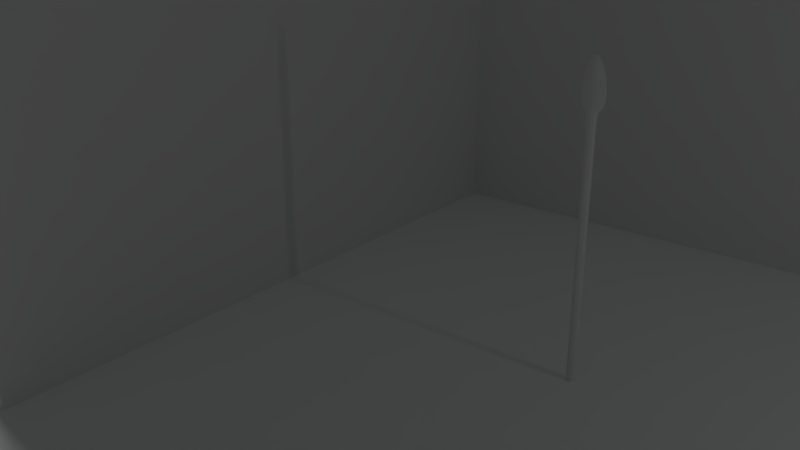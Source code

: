 # Source: spear_model.blend  (saved by Blender 2.79.0; exported with 4.5.12 LTS)
import bpy
from mathutils import Matrix  # noqa: F401  (used for matrix-valued properties, if any)

bpy.ops.wm.read_factory_settings(use_empty=True)
scene = bpy.context.scene
scene.name = 'Scene'

# ---- collections
col_collection_1 = bpy.data.collections.new('Collection 1'); scene.collection.children.link(col_collection_1)

# ---- materials (node trees are filled in below, after node groups)
mat_material = bpy.data.materials.new('Material')
mat_material.alpha_threshold = 0.0
mat_material.use_transparent_shadow = False
mat_material.roughness = 0.5
mat_material_002 = bpy.data.materials.new('Material.002')
mat_material_002.alpha_threshold = 0.0
mat_material_002.use_transparent_shadow = False
mat_material_002.roughness = 0.5
mat_material_001 = bpy.data.materials.new('Material.001')
mat_material_001.alpha_threshold = 0.0
mat_material_001.use_transparent_shadow = False
mat_material_001.diffuse_color = (0.9699, 1.0, 1.0, 1.0)
mat_material_001.roughness = 0.5

# ---- material node trees

# ---- world
world_world = bpy.data.worlds.new('World'); scene.world = world_world
world_world.color = (0.05088, 0.05088, 0.05088)
world_world.use_sun_shadow = False
world_world.sun_shadow_jitter_overblur = 0.0
world_world.cycles.sampling_method = 'MANUAL'

# ---- cameras
cam_camera = bpy.data.cameras.new('Camera')
cam_camera.clip_end = 100.0
cam_camera.lens = 35.0
cam_camera.sensor_width = 32.0
cam_camera.sensor_height = 18.0
cam_camera.ortho_scale = 7.314
cam_camera.dof.focus_distance = 0.0
cam_camera.dof.aperture_fstop = 128.0

# ---- lights
light_hemi_001 = bpy.data.lights.new('Hemi.001', 'SUN')
light_hemi_001.transmission_factor = 0.0
light_hemi_001.angle = 0.1993
light_hemi_001.energy = 0.5
light_hemi_001.shadow_buffer_clip_start = 0.5
light_hemi_001.shadow_soft_size = 0.1
light_hemi_001.shadow_cascade_max_distance = 1000.0
light_area_001 = bpy.data.lights.new('Area.001', 'AREA')
light_area_001.transmission_factor = 0.0
light_area_001.energy = 17.28
light_area_001.shadow_buffer_clip_start = 0.5
light_area_001.shadow_soft_size = 0.1
light_area_001.shadow_maximum_resolution = 0.006
light_area_001.use_absolute_resolution = True
light_area_001.size = 0.1
light_area_001.size_y = 0.1

# ---- meshes
me_cylinder = bpy.data.meshes.new('Cylinder')
me_cylinder.from_pydata([(-1.866e-09, 0.7089, -1.0), (-1.866e-09, 0.7089, 1.0), (0.6139, 0.3545, -1.0), (0.6139, 0.3545, 1.0), (0.6139, -0.3545, -1.0), (0.6139, -0.3545, 1.0), (-6.384e-08, -0.7089, -1.0), (-6.384e-08, -0.7089, 1.0), (-0.6139, -0.3545, -1.0), (-0.6139, -0.3545, 1.0), (-0.6139, 0.3545, -1.0), (-0.6139, 0.3545, 1.0), (1.9, 0.102, 1.059), (2.373e-08, 1.089, 1.059), (1.9, -0.102, 1.059), (-1.681e-07, -1.089, 1.059), (-1.9, -0.102, 1.059), (-1.9, 0.102, 1.059), (1.429, 0.0767, 1.281), (1.434e-06, 0.8189, 1.281), (1.429, -0.0767, 1.281), (1.29e-06, -0.8189, 1.281), (-1.429, -0.0767, 1.281), (-1.429, 0.0767, 1.281), (0.2552, 0.01802, 1.387), (2.094e-06, 0.08198, 1.387), (0.2552, -0.01802, 1.387), (2.068e-06, -0.08198, 1.387), (-0.2552, -0.01802, 1.387), (-0.2552, 0.01802, 1.387), (-1.866e-09, 0.7089, 0.9931), (0.6139, 0.3545, 0.9931), (0.6139, -0.3545, 0.9931), (-6.384e-08, -0.7089, 0.9931), (-0.6139, -0.3545, 0.9931), (-0.6139, 0.3545, 0.9931), (0.6139, 0.3545, -0.9387), (0.6139, -0.3545, -0.9387), (-6.384e-08, -0.7089, -0.9387), (-0.6139, -0.3545, -0.9387), (-0.6139, 0.3545, -0.9387), (-1.866e-09, 0.7089, -0.9387), (0.307, 0.5317, -1.0), (0.591, 0.3677, 1.0), (1.829, 0.1388, 1.059), (1.376, 0.1044, 1.281), (0.2457, 0.0204, 1.387), (0.307, 0.5317, 0.9931), (0.307, 0.5317, -0.9387), (0.307, -0.5317, -1.0), (0.5952, -0.3653, 1.0), (1.842, -0.132, 1.059), (1.386, -0.09931, 1.281), (0.2474, -0.01997, 1.387), (0.307, -0.5317, 0.9931), (0.307, -0.5317, -0.9387), (-0.307, -0.5317, -1.0), (-0.6026, -0.361, 1.0), (-1.865, -0.1201, 1.059), (-1.403, -0.09037, 1.281), (-0.2505, -0.0192, 1.387), (-0.307, -0.5317, 0.9931), (-0.307, -0.5317, -0.9387), (-0.307, 0.5317, -1.0), (-0.602, 0.3614, 1.0), (-1.863, 0.1212, 1.059), (-1.402, 0.09119, 1.281), (-0.2502, 0.01927, 1.387), (-0.307, 0.5317, 0.9931), (-0.307, 0.5317, -0.9387)], [], [(47, 43, 3, 31), (31, 3, 5, 32), (54, 50, 7, 33), (61, 57, 9, 34), (5, 3, 12, 14), (34, 9, 11, 35), (68, 64, 1, 30), (0, 42, 2, 4, 49, 6, 56, 8, 10, 63), (65, 17, 23, 66), (11, 9, 16, 17), (43, 1, 13, 44), (50, 5, 14, 51), (64, 11, 17, 65), (57, 7, 15, 58), (23, 22, 28, 29), (58, 15, 21, 59), (14, 12, 18, 20), (17, 16, 22, 23), (51, 14, 20, 52), (44, 13, 19, 45), (24, 46, 25, 67, 29, 28, 60, 27, 53, 26), (52, 20, 26, 53), (45, 19, 25, 46), (66, 23, 29, 67), (59, 21, 27, 60), (20, 18, 24, 26), (69, 68, 30, 41), (39, 34, 35, 40), (62, 61, 34, 39), (55, 54, 33, 38), (36, 31, 32, 37), (48, 47, 31, 36), (42, 48, 36, 2), (2, 36, 37, 4), (49, 55, 38, 6), (56, 62, 39, 8), (8, 39, 40, 10), (63, 69, 41, 0), (0, 41, 48, 42), (41, 30, 47, 48), (18, 45, 46, 24), (12, 44, 45, 18), (3, 43, 44, 12), (30, 1, 43, 47), (4, 37, 55, 49), (37, 32, 54, 55), (21, 52, 53, 27), (15, 51, 52, 21), (7, 50, 51, 15), (32, 5, 50, 54), (6, 38, 62, 56), (38, 33, 61, 62), (22, 59, 60, 28), (16, 58, 59, 22), (9, 57, 58, 16), (33, 7, 57, 61), (10, 40, 69, 63), (40, 35, 68, 69), (19, 66, 67, 25), (1, 64, 65, 13), (13, 65, 66, 19), (35, 11, 64, 68)])
me_cylinder.polygons.foreach_set('use_smooth', [True] * 62)
_uv = me_cylinder.uv_layers.new(name='UVMap')
_uv.uv.foreach_set('vector', [0.6052, 0.9475, 0.6655, 0.947, 0.6719, 0.947, 0.6718, 0.9485, 0.9495, 0.3374, 0.9495, 0.3392, 0.8457, 0.34, 0.8457, 0.3382, 0.6002, 0.5047, 0.6652, 0.5043, 0.5425, 0.5074, 0.5425, 0.5063, 0.4011, 0.4995, 0.3231, 0.5013, 0.3189, 0.5012, 0.319, 0.4994, 0.8457, 0.34, 0.9495, 0.3392, 0.914, 0.5281, 0.8841, 0.5283, 0.1496, 0.3757, 0.1496, 0.3775, 0.04576, 0.3783, 0.04576, 0.3765, 0.3986, 0.9489, 0.3222, 0.9472, 0.4619, 0.9479, 0.4619, 0.9491, 0.8925, 0.2707, 0.8405, 0.2707, 0.7885, 0.2707, 0.7364, 0.1806, 0.7624, 0.1355, 0.7885, 0.09045, 0.8405, 0.09045, 0.8925, 0.09045, 0.9446, 0.1806, 0.9186, 0.2257, 0.1859, 0.8946, 0.1785, 0.8943, 0.2473, 0.8449, 0.2525, 0.8451, 0.04576, 0.3783, 0.1496, 0.3775, 0.1141, 0.5664, 0.08419, 0.5667, 0.6655, 0.947, 0.5492, 0.9457, 0.5218, 0.8956, 0.8213, 0.8855, 0.6652, 0.5043, 0.671, 0.5042, 0.8261, 0.5624, 0.8169, 0.5618, 0.3222, 0.9472, 0.3178, 0.9473, 0.1785, 0.8943, 0.1859, 0.8946, 0.3231, 0.5013, 0.4653, 0.5006, 0.4964, 0.5555, 0.1888, 0.5521, 0.08847, 0.6428, 0.1109, 0.6427, 0.1037, 0.8154, 0.09839, 0.8155, 0.1888, 0.5521, 0.4964, 0.5555, 0.4792, 0.6011, 0.2567, 0.6026, 0.8841, 0.5283, 0.914, 0.5281, 0.9108, 0.6043, 0.8884, 0.6045, 0.08419, 0.5667, 0.1141, 0.5664, 0.1109, 0.6427, 0.08847, 0.6428, 0.8169, 0.5618, 0.8261, 0.5624, 0.7659, 0.6081, 0.7589, 0.608, 0.8213, 0.8855, 0.5218, 0.8956, 0.5383, 0.848, 0.7642, 0.8411, 0.5433, 0.7298, 0.5419, 0.7301, 0.5058, 0.7391, 0.4691, 0.7299, 0.4684, 0.7298, 0.4684, 0.7245, 0.4691, 0.7243, 0.5058, 0.7151, 0.5422, 0.7242, 0.5433, 0.7245, 0.7589, 0.608, 0.7659, 0.6081, 0.6222, 0.6911, 0.6138, 0.6928, 0.7642, 0.8411, 0.5383, 0.848, 0.5834, 0.7512, 0.6191, 0.7582, 0.2525, 0.8451, 0.2473, 0.8449, 0.3865, 0.7649, 0.395, 0.7632, 0.2567, 0.6026, 0.4792, 0.6011, 0.4324, 0.6931, 0.3975, 0.685, 0.8884, 0.6045, 0.9108, 0.6043, 0.9036, 0.7771, 0.8983, 0.7771, 0.3022, 0.3165, 0.3022, 0.03284, 0.3543, 0.03284, 0.3543, 0.3165, 0.1461, 0.3165, 0.1461, 0.03284, 0.2502, 0.03284, 0.2502, 0.3165, 0.09403, 0.3165, 0.09403, 0.03284, 0.1461, 0.03284, 0.1461, 0.3165, 0.6145, 0.3165, 0.6145, 0.03284, 0.6665, 0.03284, 0.6665, 0.3165, 0.4583, 0.3165, 0.4583, 0.03284, 0.5624, 0.03284, 0.5624, 0.3165, 0.4063, 0.3165, 0.4063, 0.03284, 0.4583, 0.03284, 0.4583, 0.3165, 0.4063, 0.3255, 0.4063, 0.3165, 0.4583, 0.3165, 0.4583, 0.3255, 0.4583, 0.3255, 0.4583, 0.3165, 0.5624, 0.3165, 0.5624, 0.3255, 0.6145, 0.3255, 0.6145, 0.3165, 0.6665, 0.3165, 0.6665, 0.3255, 0.09403, 0.3255, 0.09403, 0.3165, 0.1461, 0.3165, 0.1461, 0.3255, 0.1461, 0.3255, 0.1461, 0.3165, 0.2502, 0.3165, 0.2502, 0.3255, 0.3022, 0.3255, 0.3022, 0.3165, 0.3543, 0.3165, 0.3543, 0.3255, 0.3543, 0.3255, 0.3543, 0.3165, 0.4063, 0.3165, 0.4063, 0.3255, 0.3543, 0.3165, 0.3543, 0.03284, 0.4063, 0.03284, 0.4063, 0.3165, 0.7728, 0.8409, 0.7642, 0.8411, 0.6191, 0.7582, 0.6274, 0.7598, 0.8319, 0.8847, 0.8213, 0.8855, 0.7642, 0.8411, 0.7728, 0.8409, 0.6719, 0.947, 0.6655, 0.947, 0.8213, 0.8855, 0.8319, 0.8847, 0.5492, 0.9468, 0.5492, 0.9457, 0.6655, 0.947, 0.6052, 0.9475, 0.5624, 0.3255, 0.5624, 0.3165, 0.6145, 0.3165, 0.6145, 0.3255, 0.5624, 0.3165, 0.5624, 0.03284, 0.6145, 0.03284, 0.6145, 0.3165, 0.5326, 0.6054, 0.7589, 0.608, 0.6138, 0.6928, 0.5785, 0.7003, 0.5155, 0.5586, 0.8169, 0.5618, 0.7589, 0.608, 0.5326, 0.6054, 0.5425, 0.5074, 0.6652, 0.5043, 0.8169, 0.5618, 0.5155, 0.5586, 0.6709, 0.5025, 0.671, 0.5042, 0.6652, 0.5043, 0.6002, 0.5047, 0.04198, 0.3255, 0.04198, 0.3165, 0.09403, 0.3165, 0.09403, 0.3255, 0.04198, 0.3165, 0.04198, 0.03284, 0.09403, 0.03284, 0.09403, 0.3165, 0.2517, 0.6027, 0.2567, 0.6026, 0.3975, 0.685, 0.3891, 0.6832, 0.1816, 0.5524, 0.1888, 0.5521, 0.2567, 0.6026, 0.2517, 0.6027, 0.3189, 0.5012, 0.3231, 0.5013, 0.1888, 0.5521, 0.1816, 0.5524, 0.4653, 0.4994, 0.4653, 0.5006, 0.3231, 0.5013, 0.4011, 0.4995, 0.2502, 0.3255, 0.2502, 0.3165, 0.3022, 0.3165, 0.3022, 0.3255, 0.2502, 0.3165, 0.2502, 0.03284, 0.3022, 0.03284, 0.3022, 0.3165, 0.4757, 0.848, 0.2525, 0.8451, 0.395, 0.7632, 0.4299, 0.7555, 0.4619, 0.9479, 0.3222, 0.9472, 0.1859, 0.8946, 0.4926, 0.8938, 0.4926, 0.8938, 0.1859, 0.8946, 0.2525, 0.8451, 0.4757, 0.848, 0.3179, 0.9491, 0.3178, 0.9473, 0.3222, 0.9472, 0.3986, 0.9489])
me_cylinder.materials.append(mat_material)
me_cylinder.use_remesh_preserve_volume = False
me_cylinder.use_remesh_preserve_attributes = False
me_cylinder.use_mirror_vertex_groups = False
me_cylinder.update()
me_cube_001 = bpy.data.meshes.new('Cube.001')
me_cube_001.from_pydata([(-1.0, -1.0, -1.0), (-1.0, -1.0, 1.0), (-1.0, 1.0, -1.0), (-1.0, 1.0, 1.0), (1.0, -1.0, -1.0), (1.0, -1.0, 1.0), (1.0, 1.0, -1.0), (1.0, 1.0, 1.0), (-0.9, 1.0, -1.0), (-0.9, 1.0, 1.0), (-0.9, -1.0, -1.0), (-0.9, -1.0, 1.0), (-1.0, -43.93, -1.0), (-1.0, -43.93, 1.0), (-0.9, -43.93, 1.0), (-0.9, -43.93, -1.0)], [], [(0, 1, 3, 2), (8, 9, 7, 6), (6, 7, 5, 4), (11, 1, 13, 14), (8, 6, 4, 10), (9, 3, 1, 11), (7, 9, 11, 5), (2, 8, 10, 0), (4, 5, 11, 10), (2, 3, 9, 8), (15, 14, 13, 12), (10, 11, 14, 15), (0, 10, 15, 12), (1, 0, 12, 13)])
me_cube_001.materials.append(mat_material_002)
me_cube_001.use_remesh_preserve_volume = False
me_cube_001.use_remesh_preserve_attributes = False
me_cube_001.use_mirror_vertex_groups = False
me_cube_001.update()
me_plane = bpy.data.meshes.new('Plane')
me_plane.from_pydata([(-1.0, -1.0, 0.0), (1.0, -1.0, 0.0), (-1.0, 1.0, 0.0), (1.0, 1.0, 0.0)], [], [(0, 1, 3, 2)])
me_plane.materials.append(mat_material_001)
me_plane.use_remesh_preserve_volume = False
me_plane.use_remesh_preserve_attributes = False
me_plane.use_mirror_vertex_groups = False
me_plane.update()

# ---- objects
ob_cylinder = bpy.data.objects.new('Cylinder', me_cylinder)
ob_cube_001 = bpy.data.objects.new('Cube.001', me_cube_001)
ob_hemi = bpy.data.objects.new('Hemi', light_hemi_001)
ob_area = bpy.data.objects.new('Area', light_area_001)
ob_plane = bpy.data.objects.new('Plane', me_plane)
ob_camera = bpy.data.objects.new('Camera', cam_camera)

# ---- transforms, parenting, visibility, modifiers, constraints
ob_cylinder.location = (0.0, 0.0, 2.084)
ob_cylinder.scale = (0.1093, 0.1093, 2.108)
ob_cylinder.lineart.crease_threshold = 0.0
_m = ob_cylinder.modifiers.new('Subsurf', 'SUBSURF')
_m.uv_smooth = 'PRESERVE_CORNERS'
_m.quality = 2
_m.show_only_control_edges = False
ob_cube_001.location = (-0.3635, 6.497, 2.306)
ob_cube_001.scale = (6.247, 0.2816, 6.247)
ob_cube_001.hide_viewport = True
ob_cube_001.lineart.crease_threshold = 0.0
ob_hemi.location = (-6.771, 2.879, 4.137)
ob_hemi.rotation_euler = (0.09328, -1.108, -0.3435)
ob_hemi.lineart.crease_threshold = 0.0
ob_area.location = (9.642, 0.0, 5.172)
ob_area.rotation_euler = (-1.087, 0.556, -1.401)
ob_area.lineart.crease_threshold = 0.0
ob_plane.location = (0.0, 0.0, 0.0)
ob_plane.scale = (31.29, 31.29, 31.29)
ob_plane.hide_viewport = True
ob_plane.lineart.crease_threshold = 0.0
ob_camera.location = (5.228, -10.7, 7.138)
ob_camera.rotation_euler = (1.195, 3.693e-09, 0.6754)
ob_camera.lock_rotations_4d = False
ob_camera.empty_display_type = 'ARROWS'
ob_camera.color = (0.0, 0.0, 0.0, 0.0)
ob_camera.display_type = 'WIRE'
ob_camera.lineart.crease_threshold = 0.0

# ---- collection membership
col_collection_1.objects.link(ob_cylinder)
col_collection_1.objects.link(ob_cube_001)
col_collection_1.objects.link(ob_hemi)
col_collection_1.objects.link(ob_area)
col_collection_1.objects.link(ob_plane)
col_collection_1.objects.link(ob_camera)

# ---- scene / render settings (as saved in the file)
scene.camera = ob_camera
scene.frame_start = 1; scene.frame_end = 250; scene.frame_set(1)
scene.render.engine = 'BLENDER_EEVEE_NEXT'
scene.render.resolution_percentage = 50
scene.render.dither_intensity = 0.0
scene.cycles.use_denoising = False
scene.cycles.samples = 128
scene.cycles.sampling_pattern = 'TABULATED_SOBOL'
scene.cycles.use_adaptive_sampling = False
scene.cycles.use_light_tree = False
scene.cycles.blur_glossy = 0.0
scene.cycles.sample_clamp_indirect = 0.0
scene.view_settings.view_transform = 'Standard'
bpy.context.view_layer.update()

